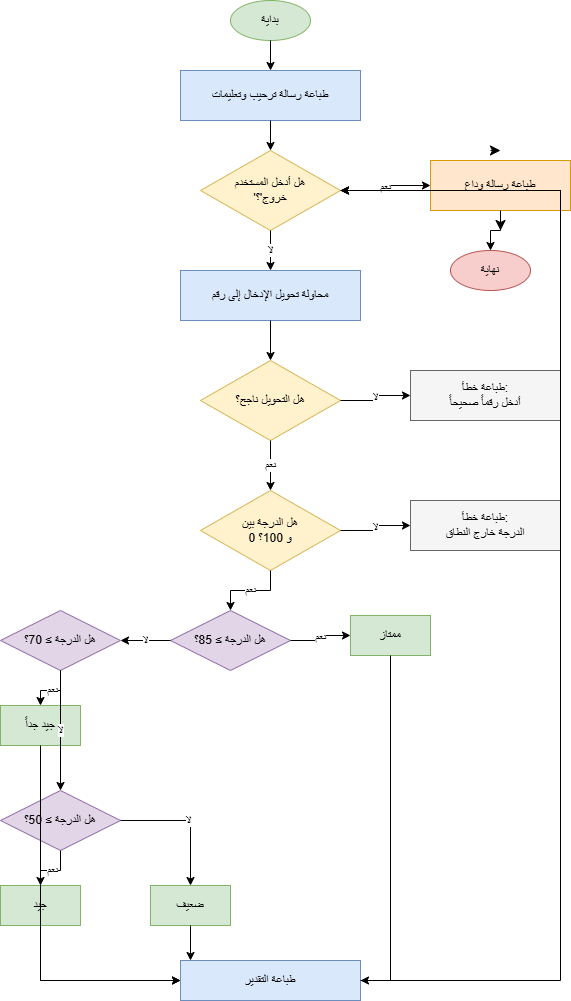

The diagram above was exported from draw.io. Its source (the exported page's mxGraphModel, read from the mxfile embedded in the PNG):
<mxGraphModel dx="1030" dy="660" grid="1" gridSize="10" guides="1" tooltips="1" connect="1" arrows="1" fold="1" page="1" pageScale="1" pageWidth="850" pageHeight="1100" math="0" shadow="0">
  <root>
    <mxCell id="0" />
    <mxCell id="1" parent="0" />
    <mxCell id="k_WWqcpI4cKAhXAsuNl9-1" parent="1" style="ellipse;whiteSpace=wrap;html=1;fillColor=#d5e8d4;strokeColor=#82b366;" value="بداية" vertex="1">
      <mxGeometry height="40" width="80" x="380" y="30" as="geometry" />
    </mxCell>
    <mxCell id="k_WWqcpI4cKAhXAsuNl9-2" parent="1" style="rounded=0;whiteSpace=wrap;html=1;fillColor=#dae8fc;strokeColor=#6c8ebf;" value="طباعة رسالة ترحيب وتعليمات" vertex="1">
      <mxGeometry height="50" width="180" x="330" y="100" as="geometry" />
    </mxCell>
    <mxCell id="k_WWqcpI4cKAhXAsuNl9-3" edge="1" parent="1" source="k_WWqcpI4cKAhXAsuNl9-1" style="edgeStyle=orthogonalEdgeStyle;rounded=0;orthogonalLoop=1;jettySize=auto;html=1;" target="k_WWqcpI4cKAhXAsuNl9-2">
      <mxGeometry relative="1" as="geometry" />
    </mxCell>
    <mxCell id="k_WWqcpI4cKAhXAsuNl9-4" parent="1" style="rhombus;whiteSpace=wrap;html=1;fillColor=#fff2cc;strokeColor=#d6b656;" value="هل أدخل المستخدم&#10;'خروج'؟" vertex="1">
      <mxGeometry height="80" width="140" x="350" y="180" as="geometry" />
    </mxCell>
    <mxCell id="k_WWqcpI4cKAhXAsuNl9-5" edge="1" parent="1" source="k_WWqcpI4cKAhXAsuNl9-2" style="edgeStyle=orthogonalEdgeStyle;rounded=0;orthogonalLoop=1;jettySize=auto;html=1;" target="k_WWqcpI4cKAhXAsuNl9-4">
      <mxGeometry relative="1" as="geometry" />
    </mxCell>
    <mxCell id="k_WWqcpI4cKAhXAsuNl9-42" edge="1" parent="1" source="k_WWqcpI4cKAhXAsuNl9-6" style="edgeStyle=none;curved=1;rounded=0;orthogonalLoop=1;jettySize=auto;html=1;fontSize=12;startSize=8;endSize=8;">
      <mxGeometry relative="1" as="geometry">
        <mxPoint x="650" y="260" as="targetPoint" />
      </mxGeometry>
    </mxCell>
    <mxCell id="k_WWqcpI4cKAhXAsuNl9-43" edge="1" parent="1" style="edgeStyle=none;curved=1;rounded=0;orthogonalLoop=1;jettySize=auto;html=1;fontSize=12;startSize=8;endSize=8;">
      <mxGeometry relative="1" as="geometry">
        <mxPoint x="640" y="180" as="sourcePoint" />
        <mxPoint x="650" y="180" as="targetPoint" />
      </mxGeometry>
    </mxCell>
    <mxCell id="k_WWqcpI4cKAhXAsuNl9-6" parent="1" style="rounded=0;whiteSpace=wrap;html=1;fillColor=#ffe6cc;strokeColor=#d79b00;" value="طباعة رسالة وداع" vertex="1">
      <mxGeometry height="50" width="140" x="580" y="190" as="geometry" />
    </mxCell>
    <mxCell id="k_WWqcpI4cKAhXAsuNl9-7" edge="1" parent="1" source="k_WWqcpI4cKAhXAsuNl9-4" style="edgeStyle=orthogonalEdgeStyle;rounded=0;orthogonalLoop=1;jettySize=auto;html=1;" target="k_WWqcpI4cKAhXAsuNl9-6" value="نعم">
      <mxGeometry relative="1" as="geometry" />
    </mxCell>
    <mxCell id="k_WWqcpI4cKAhXAsuNl9-8" parent="1" style="ellipse;whiteSpace=wrap;html=1;fillColor=#f8cecc;strokeColor=#b85450;" value="نهاية" vertex="1">
      <mxGeometry height="40" width="80" x="600" y="280" as="geometry" />
    </mxCell>
    <mxCell id="k_WWqcpI4cKAhXAsuNl9-9" edge="1" parent="1" source="k_WWqcpI4cKAhXAsuNl9-6" style="edgeStyle=orthogonalEdgeStyle;rounded=0;orthogonalLoop=1;jettySize=auto;html=1;" target="k_WWqcpI4cKAhXAsuNl9-8">
      <mxGeometry relative="1" as="geometry" />
    </mxCell>
    <mxCell id="k_WWqcpI4cKAhXAsuNl9-10" parent="1" style="rounded=0;whiteSpace=wrap;html=1;fillColor=#dae8fc;strokeColor=#6c8ebf;" value="محاولة تحويل الإدخال إلى رقم" vertex="1">
      <mxGeometry height="50" width="180" x="330" y="300" as="geometry" />
    </mxCell>
    <mxCell id="k_WWqcpI4cKAhXAsuNl9-11" edge="1" parent="1" source="k_WWqcpI4cKAhXAsuNl9-4" style="edgeStyle=orthogonalEdgeStyle;rounded=0;orthogonalLoop=1;jettySize=auto;html=1;" target="k_WWqcpI4cKAhXAsuNl9-10" value="لا">
      <mxGeometry relative="1" as="geometry" />
    </mxCell>
    <mxCell id="k_WWqcpI4cKAhXAsuNl9-12" parent="1" style="rhombus;whiteSpace=wrap;html=1;fillColor=#fff2cc;strokeColor=#d6b656;" value="هل التحويل ناجح؟" vertex="1">
      <mxGeometry height="80" width="140" x="350" y="390" as="geometry" />
    </mxCell>
    <mxCell id="k_WWqcpI4cKAhXAsuNl9-13" edge="1" parent="1" source="k_WWqcpI4cKAhXAsuNl9-10" style="edgeStyle=orthogonalEdgeStyle;rounded=0;orthogonalLoop=1;jettySize=auto;html=1;" target="k_WWqcpI4cKAhXAsuNl9-12">
      <mxGeometry relative="1" as="geometry" />
    </mxCell>
    <mxCell id="k_WWqcpI4cKAhXAsuNl9-14" parent="1" style="rounded=0;whiteSpace=wrap;html=1;fillColor=#f5f5f5;strokeColor=#666666;" value="طباعة خطأ:&#10;أدخل رقماً صحيحاً" vertex="1">
      <mxGeometry height="50" width="150" x="560" y="400" as="geometry" />
    </mxCell>
    <mxCell id="k_WWqcpI4cKAhXAsuNl9-15" edge="1" parent="1" source="k_WWqcpI4cKAhXAsuNl9-12" style="edgeStyle=orthogonalEdgeStyle;rounded=0;orthogonalLoop=1;jettySize=auto;html=1;" target="k_WWqcpI4cKAhXAsuNl9-14" value="لا">
      <mxGeometry relative="1" as="geometry" />
    </mxCell>
    <mxCell id="k_WWqcpI4cKAhXAsuNl9-16" edge="1" parent="1" source="k_WWqcpI4cKAhXAsuNl9-14" style="edgeStyle=orthogonalEdgeStyle;rounded=0;orthogonalLoop=1;jettySize=auto;html=1;entryX=1;entryY=0.5;entryDx=0;entryDy=0;" target="k_WWqcpI4cKAhXAsuNl9-4">
      <mxGeometry relative="1" as="geometry">
        <Array as="points">
          <mxPoint x="710" y="425" />
          <mxPoint x="710" y="220" />
        </Array>
      </mxGeometry>
    </mxCell>
    <mxCell id="k_WWqcpI4cKAhXAsuNl9-17" parent="1" style="rhombus;whiteSpace=wrap;html=1;fillColor=#fff2cc;strokeColor=#d6b656;" value="هل الدرجة بين&#10;0 و 100؟" vertex="1">
      <mxGeometry height="80" width="140" x="350" y="520" as="geometry" />
    </mxCell>
    <mxCell id="k_WWqcpI4cKAhXAsuNl9-18" edge="1" parent="1" source="k_WWqcpI4cKAhXAsuNl9-12" style="edgeStyle=orthogonalEdgeStyle;rounded=0;orthogonalLoop=1;jettySize=auto;html=1;" target="k_WWqcpI4cKAhXAsuNl9-17" value="نعم">
      <mxGeometry relative="1" as="geometry" />
    </mxCell>
    <mxCell id="k_WWqcpI4cKAhXAsuNl9-19" parent="1" style="rounded=0;whiteSpace=wrap;html=1;fillColor=#f5f5f5;strokeColor=#666666;" value="طباعة خطأ:&#10;الدرجة خارج النطاق" vertex="1">
      <mxGeometry height="50" width="150" x="560" y="530" as="geometry" />
    </mxCell>
    <mxCell id="k_WWqcpI4cKAhXAsuNl9-20" edge="1" parent="1" source="k_WWqcpI4cKAhXAsuNl9-17" style="edgeStyle=orthogonalEdgeStyle;rounded=0;orthogonalLoop=1;jettySize=auto;html=1;" target="k_WWqcpI4cKAhXAsuNl9-19" value="لا">
      <mxGeometry relative="1" as="geometry" />
    </mxCell>
    <mxCell id="k_WWqcpI4cKAhXAsuNl9-21" edge="1" parent="1" source="k_WWqcpI4cKAhXAsuNl9-19" style="edgeStyle=orthogonalEdgeStyle;rounded=0;orthogonalLoop=1;jettySize=auto;html=1;entryX=1;entryY=0.5;entryDx=0;entryDy=0;" target="k_WWqcpI4cKAhXAsuNl9-4">
      <mxGeometry relative="1" as="geometry">
        <Array as="points">
          <mxPoint x="710" y="555" />
          <mxPoint x="710" y="220" />
        </Array>
      </mxGeometry>
    </mxCell>
    <mxCell id="k_WWqcpI4cKAhXAsuNl9-22" parent="1" style="rhombus;whiteSpace=wrap;html=1;fillColor=#e1d5e7;strokeColor=#9673a6;" value="هل الدرجة ≥ 85؟" vertex="1">
      <mxGeometry height="60" width="120" x="320" y="640" as="geometry" />
    </mxCell>
    <mxCell id="k_WWqcpI4cKAhXAsuNl9-23" edge="1" parent="1" source="k_WWqcpI4cKAhXAsuNl9-17" style="edgeStyle=orthogonalEdgeStyle;rounded=0;orthogonalLoop=1;jettySize=auto;html=1;" target="k_WWqcpI4cKAhXAsuNl9-22" value="نعم">
      <mxGeometry relative="1" as="geometry" />
    </mxCell>
    <mxCell id="k_WWqcpI4cKAhXAsuNl9-24" parent="1" style="rounded=0;whiteSpace=wrap;html=1;fillColor=#d5e8d4;strokeColor=#82b366;" value="ممتاز" vertex="1">
      <mxGeometry height="40" width="80" x="500" y="645" as="geometry" />
    </mxCell>
    <mxCell id="k_WWqcpI4cKAhXAsuNl9-25" edge="1" parent="1" source="k_WWqcpI4cKAhXAsuNl9-22" style="edgeStyle=orthogonalEdgeStyle;rounded=0;orthogonalLoop=1;jettySize=auto;html=1;" target="k_WWqcpI4cKAhXAsuNl9-24" value="نعم">
      <mxGeometry relative="1" as="geometry" />
    </mxCell>
    <mxCell id="k_WWqcpI4cKAhXAsuNl9-26" parent="1" style="rhombus;whiteSpace=wrap;html=1;fillColor=#e1d5e7;strokeColor=#9673a6;" value="هل الدرجة ≥ 70؟" vertex="1">
      <mxGeometry height="60" width="120" x="150" y="640" as="geometry" />
    </mxCell>
    <mxCell id="k_WWqcpI4cKAhXAsuNl9-27" edge="1" parent="1" source="k_WWqcpI4cKAhXAsuNl9-22" style="edgeStyle=orthogonalEdgeStyle;rounded=0;orthogonalLoop=1;jettySize=auto;html=1;" target="k_WWqcpI4cKAhXAsuNl9-26" value="لا">
      <mxGeometry relative="1" as="geometry" />
    </mxCell>
    <mxCell id="k_WWqcpI4cKAhXAsuNl9-28" parent="1" style="rounded=0;whiteSpace=wrap;html=1;fillColor=#d5e8d4;strokeColor=#82b366;" value="جيد جداً" vertex="1">
      <mxGeometry height="40" width="80" x="150" y="735" as="geometry" />
    </mxCell>
    <mxCell id="k_WWqcpI4cKAhXAsuNl9-29" edge="1" parent="1" source="k_WWqcpI4cKAhXAsuNl9-26" style="edgeStyle=orthogonalEdgeStyle;rounded=0;orthogonalLoop=1;jettySize=auto;html=1;" target="k_WWqcpI4cKAhXAsuNl9-28" value="نعم">
      <mxGeometry relative="1" as="geometry" />
    </mxCell>
    <mxCell id="k_WWqcpI4cKAhXAsuNl9-30" parent="1" style="rhombus;whiteSpace=wrap;html=1;fillColor=#e1d5e7;strokeColor=#9673a6;" value="هل الدرجة ≥ 50؟" vertex="1">
      <mxGeometry height="60" width="120" x="150" y="820" as="geometry" />
    </mxCell>
    <mxCell id="k_WWqcpI4cKAhXAsuNl9-31" edge="1" parent="1" source="k_WWqcpI4cKAhXAsuNl9-26" style="edgeStyle=orthogonalEdgeStyle;rounded=0;orthogonalLoop=1;jettySize=auto;html=1;" target="k_WWqcpI4cKAhXAsuNl9-30" value="لا">
      <mxGeometry relative="1" as="geometry" />
    </mxCell>
    <mxCell id="k_WWqcpI4cKAhXAsuNl9-32" parent="1" style="rounded=0;whiteSpace=wrap;html=1;fillColor=#d5e8d4;strokeColor=#82b366;" value="جيد" vertex="1">
      <mxGeometry height="40" width="80" x="150" y="915" as="geometry" />
    </mxCell>
    <mxCell id="k_WWqcpI4cKAhXAsuNl9-33" edge="1" parent="1" source="k_WWqcpI4cKAhXAsuNl9-30" style="edgeStyle=orthogonalEdgeStyle;rounded=0;orthogonalLoop=1;jettySize=auto;html=1;" target="k_WWqcpI4cKAhXAsuNl9-32" value="نعم">
      <mxGeometry relative="1" as="geometry" />
    </mxCell>
    <mxCell id="k_WWqcpI4cKAhXAsuNl9-34" parent="1" style="rounded=0;whiteSpace=wrap;html=1;fillColor=#d5e8d4;strokeColor=#82b366;" value="ضعيف" vertex="1">
      <mxGeometry height="40" width="80" x="300" y="915" as="geometry" />
    </mxCell>
    <mxCell id="k_WWqcpI4cKAhXAsuNl9-35" edge="1" parent="1" source="k_WWqcpI4cKAhXAsuNl9-30" style="edgeStyle=orthogonalEdgeStyle;rounded=0;orthogonalLoop=1;jettySize=auto;html=1;" target="k_WWqcpI4cKAhXAsuNl9-34" value="لا">
      <mxGeometry relative="1" as="geometry" />
    </mxCell>
    <mxCell id="k_WWqcpI4cKAhXAsuNl9-36" parent="1" style="rounded=0;whiteSpace=wrap;html=1;fillColor=#dae8fc;strokeColor=#6c8ebf;" value="طباعة التقدير" vertex="1">
      <mxGeometry height="40" width="180" x="330" y="990" as="geometry" />
    </mxCell>
    <mxCell id="k_WWqcpI4cKAhXAsuNl9-37" edge="1" parent="1" source="k_WWqcpI4cKAhXAsuNl9-24" style="edgeStyle=orthogonalEdgeStyle;rounded=0;orthogonalLoop=1;jettySize=auto;html=1;" target="k_WWqcpI4cKAhXAsuNl9-36">
      <mxGeometry relative="1" as="geometry">
        <Array as="points">
          <mxPoint x="540" y="1010" />
          <mxPoint x="510" y="1010" />
        </Array>
      </mxGeometry>
    </mxCell>
    <mxCell id="k_WWqcpI4cKAhXAsuNl9-38" edge="1" parent="1" source="k_WWqcpI4cKAhXAsuNl9-28" style="edgeStyle=orthogonalEdgeStyle;rounded=0;orthogonalLoop=1;jettySize=auto;html=1;" target="k_WWqcpI4cKAhXAsuNl9-36">
      <mxGeometry relative="1" as="geometry">
        <Array as="points">
          <mxPoint x="190" y="1010" />
          <mxPoint x="330" y="1010" />
        </Array>
      </mxGeometry>
    </mxCell>
    <mxCell id="k_WWqcpI4cKAhXAsuNl9-39" edge="1" parent="1" source="k_WWqcpI4cKAhXAsuNl9-32" style="edgeStyle=orthogonalEdgeStyle;rounded=0;orthogonalLoop=1;jettySize=auto;html=1;" target="k_WWqcpI4cKAhXAsuNl9-36">
      <mxGeometry relative="1" as="geometry">
        <Array as="points">
          <mxPoint x="190" y="1010" />
          <mxPoint x="330" y="1010" />
        </Array>
      </mxGeometry>
    </mxCell>
    <mxCell id="k_WWqcpI4cKAhXAsuNl9-40" edge="1" parent="1" source="k_WWqcpI4cKAhXAsuNl9-34" style="edgeStyle=orthogonalEdgeStyle;rounded=0;orthogonalLoop=1;jettySize=auto;html=1;" target="k_WWqcpI4cKAhXAsuNl9-36">
      <mxGeometry relative="1" as="geometry">
        <Array as="points">
          <mxPoint x="340" y="955" />
          <mxPoint x="340" y="990" />
        </Array>
      </mxGeometry>
    </mxCell>
    <mxCell id="k_WWqcpI4cKAhXAsuNl9-41" edge="1" parent="1" source="k_WWqcpI4cKAhXAsuNl9-36" style="edgeStyle=orthogonalEdgeStyle;rounded=0;orthogonalLoop=1;jettySize=auto;html=1;entryX=1;entryY=0.5;entryDx=0;entryDy=0;" target="k_WWqcpI4cKAhXAsuNl9-4">
      <mxGeometry relative="1" as="geometry">
        <Array as="points">
          <mxPoint x="710" y="1010" />
          <mxPoint x="710" y="220" />
        </Array>
      </mxGeometry>
    </mxCell>
  </root>
</mxGraphModel>